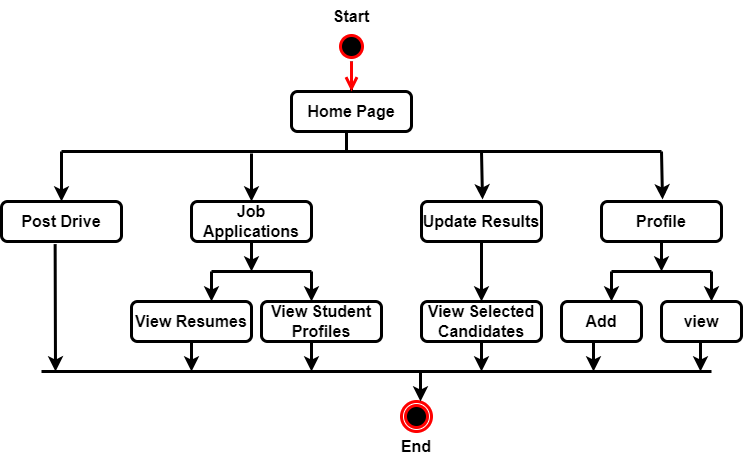

The diagram above was exported from draw.io. Its source (the exported page's mxGraphModel, read from the mxfile embedded in the PNG):
<mxGraphModel dx="1050" dy="1615" grid="1" gridSize="10" guides="1" tooltips="1" connect="1" arrows="1" fold="1" page="1" pageScale="1" pageWidth="850" pageHeight="1100" math="0" shadow="0">
  <root>
    <mxCell id="0" />
    <mxCell id="1" parent="0" />
    <mxCell id="_LnJ2gnB-wKSNoblLwGd-91" value="" style="edgeStyle=orthogonalEdgeStyle;rounded=0;orthogonalLoop=1;jettySize=auto;html=1;strokeWidth=3;fontStyle=1;fontSize=16;startArrow=none;" parent="1" source="_LnJ2gnB-wKSNoblLwGd-85" edge="1">
      <mxGeometry relative="1" as="geometry">
        <mxPoint x="360" y="-570" as="targetPoint" />
      </mxGeometry>
    </mxCell>
    <mxCell id="_LnJ2gnB-wKSNoblLwGd-61" value="Start" style="text;html=1;strokeColor=none;fillColor=none;align=center;verticalAlign=middle;whiteSpace=wrap;rounded=0;strokeWidth=3;fontStyle=1;fontSize=16;" parent="1" vertex="1">
      <mxGeometry x="330" y="-690" width="60" height="30" as="geometry" />
    </mxCell>
    <mxCell id="_LnJ2gnB-wKSNoblLwGd-62" value="Home Page" style="rounded=1;whiteSpace=wrap;html=1;strokeWidth=3;fontStyle=1;fontSize=16;" parent="1" vertex="1">
      <mxGeometry x="300" y="-600" width="120" height="40" as="geometry" />
    </mxCell>
    <mxCell id="_LnJ2gnB-wKSNoblLwGd-63" value="Post Drive" style="rounded=1;whiteSpace=wrap;html=1;strokeWidth=3;fontStyle=1;fontSize=16;" parent="1" vertex="1">
      <mxGeometry x="10" y="-490" width="120" height="40" as="geometry" />
    </mxCell>
    <mxCell id="_LnJ2gnB-wKSNoblLwGd-64" value="Job Applications" style="rounded=1;whiteSpace=wrap;html=1;strokeWidth=3;fontStyle=1;fontSize=16;" parent="1" vertex="1">
      <mxGeometry x="200" y="-490" width="120" height="40" as="geometry" />
    </mxCell>
    <mxCell id="_LnJ2gnB-wKSNoblLwGd-65" value="Update Results" style="rounded=1;whiteSpace=wrap;html=1;strokeWidth=3;fontStyle=1;fontSize=16;" parent="1" vertex="1">
      <mxGeometry x="430" y="-490" width="120" height="40" as="geometry" />
    </mxCell>
    <mxCell id="_LnJ2gnB-wKSNoblLwGd-67" value="View Student Profiles" style="rounded=1;whiteSpace=wrap;html=1;strokeWidth=3;fontStyle=1;fontSize=16;" parent="1" vertex="1">
      <mxGeometry x="270" y="-390" width="120" height="40" as="geometry" />
    </mxCell>
    <mxCell id="_LnJ2gnB-wKSNoblLwGd-68" value="View Selected Candidates" style="rounded=1;whiteSpace=wrap;html=1;strokeWidth=3;fontStyle=1;fontSize=16;" parent="1" vertex="1">
      <mxGeometry x="430" y="-390" width="120" height="40" as="geometry" />
    </mxCell>
    <mxCell id="_LnJ2gnB-wKSNoblLwGd-69" value="End" style="text;html=1;strokeColor=none;fillColor=none;align=center;verticalAlign=middle;whiteSpace=wrap;rounded=0;strokeWidth=3;fontStyle=1;fontSize=16;" parent="1" vertex="1">
      <mxGeometry x="395" y="-260" width="60" height="30" as="geometry" />
    </mxCell>
    <mxCell id="_LnJ2gnB-wKSNoblLwGd-70" value="" style="endArrow=classic;html=1;rounded=0;strokeWidth=3;fontStyle=1;fontSize=16;" parent="1" source="_LnJ2gnB-wKSNoblLwGd-68" edge="1">
      <mxGeometry width="50" height="50" relative="1" as="geometry">
        <mxPoint x="499.5" y="-380" as="sourcePoint" />
        <mxPoint x="490" y="-320" as="targetPoint" />
      </mxGeometry>
    </mxCell>
    <mxCell id="_LnJ2gnB-wKSNoblLwGd-71" value="" style="line;strokeWidth=3;direction=south;html=1;fontStyle=1;fontSize=16;" parent="1" vertex="1">
      <mxGeometry x="350" y="-560" width="10" height="20" as="geometry" />
    </mxCell>
    <mxCell id="_LnJ2gnB-wKSNoblLwGd-72" value="" style="endArrow=none;html=1;rounded=0;strokeWidth=3;fontStyle=1;fontSize=16;" parent="1" edge="1">
      <mxGeometry width="50" height="50" relative="1" as="geometry">
        <mxPoint x="70" y="-540" as="sourcePoint" />
        <mxPoint x="670" y="-540" as="targetPoint" />
      </mxGeometry>
    </mxCell>
    <mxCell id="_LnJ2gnB-wKSNoblLwGd-73" value="" style="endArrow=classic;html=1;rounded=0;entryX=0.5;entryY=0;entryDx=0;entryDy=0;strokeWidth=3;fontStyle=1;fontSize=16;" parent="1" target="_LnJ2gnB-wKSNoblLwGd-63" edge="1">
      <mxGeometry width="50" height="50" relative="1" as="geometry">
        <mxPoint x="70" y="-540" as="sourcePoint" />
        <mxPoint x="150" y="-500" as="targetPoint" />
      </mxGeometry>
    </mxCell>
    <mxCell id="_LnJ2gnB-wKSNoblLwGd-74" value="" style="endArrow=classic;html=1;rounded=0;strokeWidth=3;fontStyle=1;fontSize=16;" parent="1" edge="1">
      <mxGeometry width="50" height="50" relative="1" as="geometry">
        <mxPoint x="260" y="-538" as="sourcePoint" />
        <mxPoint x="260" y="-490" as="targetPoint" />
      </mxGeometry>
    </mxCell>
    <mxCell id="_LnJ2gnB-wKSNoblLwGd-75" value="" style="endArrow=classic;html=1;rounded=0;entryX=0.343;entryY=-0.055;entryDx=0;entryDy=0;entryPerimeter=0;strokeWidth=3;fontStyle=1;fontSize=16;" parent="1" edge="1">
      <mxGeometry width="50" height="50" relative="1" as="geometry">
        <mxPoint x="670" y="-540" as="sourcePoint" />
        <mxPoint x="671" y="-492" as="targetPoint" />
      </mxGeometry>
    </mxCell>
    <mxCell id="_LnJ2gnB-wKSNoblLwGd-77" value="" style="endArrow=classic;html=1;rounded=0;exitX=0.5;exitY=1;exitDx=0;exitDy=0;strokeWidth=3;fontStyle=1;fontSize=16;" parent="1" source="_LnJ2gnB-wKSNoblLwGd-64" edge="1">
      <mxGeometry width="50" height="50" relative="1" as="geometry">
        <mxPoint x="380" y="-280" as="sourcePoint" />
        <mxPoint x="260" y="-420" as="targetPoint" />
      </mxGeometry>
    </mxCell>
    <mxCell id="_LnJ2gnB-wKSNoblLwGd-78" value="" style="endArrow=classic;html=1;rounded=0;entryX=0.5;entryY=0;entryDx=0;entryDy=0;strokeWidth=3;fontStyle=1;fontSize=16;" parent="1" source="_LnJ2gnB-wKSNoblLwGd-65" target="_LnJ2gnB-wKSNoblLwGd-68" edge="1">
      <mxGeometry width="50" height="50" relative="1" as="geometry">
        <mxPoint x="490" y="-340" as="sourcePoint" />
        <mxPoint x="450" y="-420" as="targetPoint" />
      </mxGeometry>
    </mxCell>
    <mxCell id="_LnJ2gnB-wKSNoblLwGd-79" value="" style="endArrow=none;html=1;rounded=0;strokeWidth=3;fontStyle=1;fontSize=16;" parent="1" edge="1">
      <mxGeometry width="50" height="50" relative="1" as="geometry">
        <mxPoint x="220" y="-420" as="sourcePoint" />
        <mxPoint x="320" y="-420" as="targetPoint" />
      </mxGeometry>
    </mxCell>
    <mxCell id="_LnJ2gnB-wKSNoblLwGd-80" value="View Resumes" style="rounded=1;whiteSpace=wrap;html=1;strokeWidth=3;fontStyle=1;fontSize=16;" parent="1" vertex="1">
      <mxGeometry x="140" y="-390" width="120" height="40" as="geometry" />
    </mxCell>
    <mxCell id="_LnJ2gnB-wKSNoblLwGd-81" value="" style="endArrow=classic;html=1;rounded=0;exitX=0.5;exitY=1;exitDx=0;exitDy=0;strokeWidth=3;fontStyle=1;fontSize=16;" parent="1" edge="1">
      <mxGeometry width="50" height="50" relative="1" as="geometry">
        <mxPoint x="220" y="-420" as="sourcePoint" />
        <mxPoint x="220" y="-390" as="targetPoint" />
      </mxGeometry>
    </mxCell>
    <mxCell id="_LnJ2gnB-wKSNoblLwGd-82" value="" style="endArrow=classic;html=1;rounded=0;strokeWidth=3;fontStyle=1;fontSize=16;" parent="1" edge="1">
      <mxGeometry width="50" height="50" relative="1" as="geometry">
        <mxPoint x="320" y="-420" as="sourcePoint" />
        <mxPoint x="320" y="-390" as="targetPoint" />
      </mxGeometry>
    </mxCell>
    <mxCell id="_LnJ2gnB-wKSNoblLwGd-83" value="" style="endArrow=classic;html=1;rounded=0;entryX=0.343;entryY=-0.055;entryDx=0;entryDy=0;entryPerimeter=0;strokeWidth=3;fontStyle=1;fontSize=16;" parent="1" edge="1">
      <mxGeometry width="50" height="50" relative="1" as="geometry">
        <mxPoint x="490" y="-540" as="sourcePoint" />
        <mxPoint x="491" y="-492" as="targetPoint" />
      </mxGeometry>
    </mxCell>
    <mxCell id="_LnJ2gnB-wKSNoblLwGd-84" value="Profile" style="rounded=1;whiteSpace=wrap;html=1;strokeWidth=3;fontStyle=1;fontSize=16;" parent="1" vertex="1">
      <mxGeometry x="610" y="-490" width="120" height="40" as="geometry" />
    </mxCell>
    <mxCell id="_LnJ2gnB-wKSNoblLwGd-86" value="" style="edgeStyle=orthogonalEdgeStyle;html=1;verticalAlign=bottom;endArrow=open;endSize=8;strokeColor=#ff0000;rounded=0;entryX=0.5;entryY=0;entryDx=0;entryDy=0;strokeWidth=3;fontStyle=1;fontSize=16;" parent="1" source="_LnJ2gnB-wKSNoblLwGd-85" target="_LnJ2gnB-wKSNoblLwGd-62" edge="1">
      <mxGeometry relative="1" as="geometry">
        <mxPoint x="315" y="-600" as="targetPoint" />
        <Array as="points">
          <mxPoint x="360" y="-620" />
          <mxPoint x="360" y="-620" />
        </Array>
      </mxGeometry>
    </mxCell>
    <mxCell id="_LnJ2gnB-wKSNoblLwGd-87" value="" style="ellipse;html=1;shape=endState;fillColor=#000000;strokeColor=#ff0000;strokeWidth=3;fontStyle=1;fontSize=16;" parent="1" vertex="1">
      <mxGeometry x="410" y="-290" width="30" height="30" as="geometry" />
    </mxCell>
    <mxCell id="_LnJ2gnB-wKSNoblLwGd-88" value="Add" style="rounded=1;whiteSpace=wrap;html=1;strokeWidth=3;fontStyle=1;fontSize=16;" parent="1" vertex="1">
      <mxGeometry x="570" y="-390" width="80" height="40" as="geometry" />
    </mxCell>
    <mxCell id="_LnJ2gnB-wKSNoblLwGd-89" value="" style="endArrow=classic;html=1;rounded=0;entryX=0.5;entryY=0;entryDx=0;entryDy=0;strokeWidth=3;fontStyle=1;fontSize=16;" parent="1" edge="1">
      <mxGeometry width="50" height="50" relative="1" as="geometry">
        <mxPoint x="620" y="-420" as="sourcePoint" />
        <mxPoint x="620" y="-390" as="targetPoint" />
      </mxGeometry>
    </mxCell>
    <mxCell id="_LnJ2gnB-wKSNoblLwGd-93" value="view" style="rounded=1;whiteSpace=wrap;html=1;strokeWidth=3;fontStyle=1;fontSize=16;" parent="1" vertex="1">
      <mxGeometry x="670" y="-390" width="80" height="40" as="geometry" />
    </mxCell>
    <mxCell id="_LnJ2gnB-wKSNoblLwGd-95" value="" style="endArrow=classic;html=1;rounded=0;entryX=0.5;entryY=0;entryDx=0;entryDy=0;strokeWidth=3;fontStyle=1;fontSize=16;" parent="1" edge="1">
      <mxGeometry width="50" height="50" relative="1" as="geometry">
        <mxPoint x="720" y="-420" as="sourcePoint" />
        <mxPoint x="720" y="-390" as="targetPoint" />
      </mxGeometry>
    </mxCell>
    <mxCell id="_LnJ2gnB-wKSNoblLwGd-96" value="" style="endArrow=none;html=1;rounded=0;strokeWidth=3;fontStyle=1;fontSize=16;" parent="1" edge="1">
      <mxGeometry width="50" height="50" relative="1" as="geometry">
        <mxPoint x="620" y="-420" as="sourcePoint" />
        <mxPoint x="720" y="-420" as="targetPoint" />
      </mxGeometry>
    </mxCell>
    <mxCell id="_LnJ2gnB-wKSNoblLwGd-97" value="" style="endArrow=classic;html=1;rounded=0;exitX=0.5;exitY=1;exitDx=0;exitDy=0;strokeWidth=3;fontStyle=1;fontSize=16;" parent="1" edge="1">
      <mxGeometry width="50" height="50" relative="1" as="geometry">
        <mxPoint x="670" y="-450" as="sourcePoint" />
        <mxPoint x="670" y="-420" as="targetPoint" />
      </mxGeometry>
    </mxCell>
    <mxCell id="_LnJ2gnB-wKSNoblLwGd-85" value="" style="ellipse;html=1;shape=startState;fillColor=#000000;strokeColor=#ff0000;strokeWidth=3;fontStyle=1;fontSize=16;" parent="1" vertex="1">
      <mxGeometry x="345" y="-660" width="30" height="30" as="geometry" />
    </mxCell>
    <mxCell id="HjU9QZvh-x_A1IpNHwMb-1" value="" style="endArrow=classic;html=1;rounded=0;exitX=0.447;exitY=1.065;exitDx=0;exitDy=0;exitPerimeter=0;strokeWidth=3;" edge="1" parent="1" source="_LnJ2gnB-wKSNoblLwGd-63">
      <mxGeometry width="50" height="50" relative="1" as="geometry">
        <mxPoint x="390" y="-380" as="sourcePoint" />
        <mxPoint x="64" y="-320" as="targetPoint" />
      </mxGeometry>
    </mxCell>
    <mxCell id="HjU9QZvh-x_A1IpNHwMb-2" value="" style="endArrow=classic;html=1;rounded=0;exitX=0.5;exitY=1;exitDx=0;exitDy=0;strokeWidth=3;" edge="1" parent="1" source="_LnJ2gnB-wKSNoblLwGd-80">
      <mxGeometry width="50" height="50" relative="1" as="geometry">
        <mxPoint x="74" y="-437" as="sourcePoint" />
        <mxPoint x="200" y="-320" as="targetPoint" />
      </mxGeometry>
    </mxCell>
    <mxCell id="HjU9QZvh-x_A1IpNHwMb-3" value="" style="endArrow=classic;html=1;rounded=0;exitX=0.5;exitY=1;exitDx=0;exitDy=0;strokeWidth=3;" edge="1" parent="1">
      <mxGeometry width="50" height="50" relative="1" as="geometry">
        <mxPoint x="320" y="-350" as="sourcePoint" />
        <mxPoint x="320" y="-320" as="targetPoint" />
      </mxGeometry>
    </mxCell>
    <mxCell id="HjU9QZvh-x_A1IpNHwMb-4" value="" style="endArrow=classic;html=1;rounded=0;exitX=0.5;exitY=1;exitDx=0;exitDy=0;strokeWidth=3;" edge="1" parent="1">
      <mxGeometry width="50" height="50" relative="1" as="geometry">
        <mxPoint x="602" y="-350" as="sourcePoint" />
        <mxPoint x="602" y="-320" as="targetPoint" />
      </mxGeometry>
    </mxCell>
    <mxCell id="HjU9QZvh-x_A1IpNHwMb-5" value="" style="endArrow=classic;html=1;rounded=0;exitX=0.5;exitY=1;exitDx=0;exitDy=0;strokeWidth=3;" edge="1" parent="1">
      <mxGeometry width="50" height="50" relative="1" as="geometry">
        <mxPoint x="709" y="-350" as="sourcePoint" />
        <mxPoint x="709" y="-320" as="targetPoint" />
      </mxGeometry>
    </mxCell>
    <mxCell id="HjU9QZvh-x_A1IpNHwMb-6" value="" style="endArrow=none;html=1;rounded=0;strokeWidth=3;fontStyle=1;fontSize=16;" edge="1" parent="1">
      <mxGeometry width="50" height="50" relative="1" as="geometry">
        <mxPoint x="50" y="-320" as="sourcePoint" />
        <mxPoint x="720" y="-320" as="targetPoint" />
      </mxGeometry>
    </mxCell>
    <mxCell id="HjU9QZvh-x_A1IpNHwMb-7" value="" style="endArrow=classic;html=1;rounded=0;exitX=0.5;exitY=1;exitDx=0;exitDy=0;strokeWidth=3;" edge="1" parent="1">
      <mxGeometry width="50" height="50" relative="1" as="geometry">
        <mxPoint x="429" y="-320" as="sourcePoint" />
        <mxPoint x="429" y="-290" as="targetPoint" />
      </mxGeometry>
    </mxCell>
  </root>
</mxGraphModel>